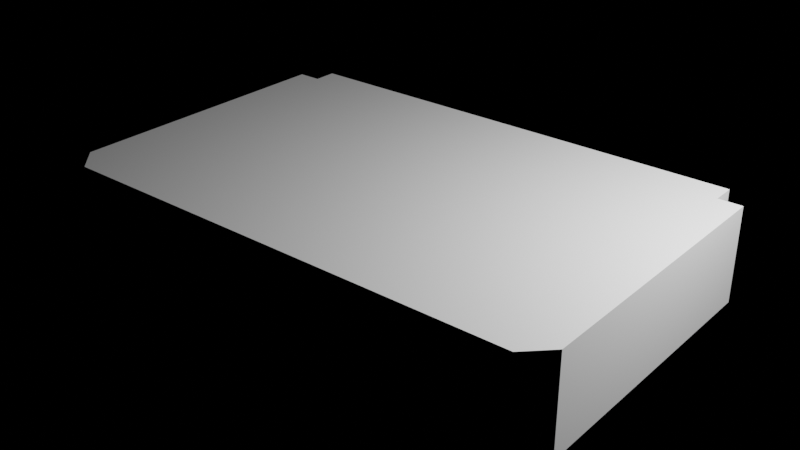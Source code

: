 # Source: Furniture.blend  (saved by Blender 3.3.6; exported with 4.5.12 LTS)
import bpy
from mathutils import Matrix  # noqa: F401  (used for matrix-valued properties, if any)

bpy.ops.wm.read_factory_settings(use_empty=True)
scene = bpy.context.scene
scene.name = 'Desk'

# ---- collections
col_lighting_and_camera = bpy.data.collections.new('Lighting and Camera'); scene.collection.children.link(col_lighting_and_camera)
col_desk = bpy.data.collections.new('Desk'); scene.collection.children.link(col_desk)

# ---- cameras
cam_camera = bpy.data.cameras.new('Camera')
cam_camera.clip_end = 100.0
cam_camera.ortho_scale = 7.314

# ---- lights
light_light = bpy.data.lights.new('Light', 'POINT')
light_light.transmission_factor = 0.0
light_light.energy = 1000.0
light_light.shadow_soft_size = 0.1
light_light.shadow_maximum_resolution = 0.006
light_light.use_absolute_resolution = True

# ---- meshes
me_cube_013 = bpy.data.meshes.new('Cube.013')
me_cube_013.from_pydata([(-2.5, -1.5, -1.0), (-2.5, -1.5, 0.0), (-2.5, 1.5, -1.0), (-2.5, 1.5, 0.0), (2.5, -1.5, -1.0), (2.5, -1.5, 0.0), (2.5, 1.5, -1.0), (2.5, 1.5, 0.0), (-2.5, -1.75, -1.0), (-2.5, -1.75, 0.0), (2.5, -1.75, 0.0), (2.5, -1.75, -1.0), (-2.75, 1.5, -1.0), (-2.75, -1.5, -1.0), (-2.75, -1.5, 0.0), (-2.75, 1.5, 0.0), (-2.5, 1.75, 0.0), (-2.5, 1.75, -1.0), (2.5, 1.75, -1.0), (2.5, 1.75, 0.0), (2.75, 1.5, 0.0), (2.75, 1.5, -1.0), (2.75, -1.5, -1.0), (2.75, -1.5, 0.0)], [], [(3, 2, 12, 15), (2, 3, 16, 17), (7, 5, 23, 20), (0, 4, 11, 8), (2, 6, 4, 0), (7, 3, 1, 5), (11, 10, 9, 8), (5, 1, 9, 10), (1, 0, 8, 9), (13, 14, 15, 12), (0, 1, 14, 13), (1, 3, 15, 14), (2, 0, 13, 12), (17, 16, 19, 18), (7, 6, 18, 19), (6, 2, 17, 18), (3, 7, 19, 16), (21, 20, 23, 22), (6, 7, 20, 21), (1, 9, 14), (4, 6, 21, 22), (9, 8, 13, 14), (11, 22, 23, 10), (5, 10, 23)])
_uv = me_cube_013.uv_layers.new(name='UVMap')
_uv.uv.foreach_set('vector', [0.625, 0.25, 0.375, 0.25, 0.375, 0.25, 0.625, 0.25, 0.375, 0.25, 0.625, 0.25, 0.625, 0.25, 0.375, 0.25, 0.625, 0.5, 0.625, 0.75, 0.625, 0.75, 0.625, 0.5, 0.125, 0.75, 0.375, 0.75, 0.375, 0.75, 0.125, 0.75, 0.125, 0.5, 0.375, 0.5, 0.375, 0.75, 0.125, 0.75, 0.625, 0.5, 0.875, 0.5, 0.875, 0.75, 0.625, 0.75, 0.375, 0.75, 0.625, 0.75, 0.625, 1.0, 0.375, 1.0, 0.625, 0.75, 0.875, 0.75, 0.875, 0.75, 0.625, 0.75, 0.625, 0.0, 0.375, 0.0, 0.375, 0.0, 0.625, 0.0, 0.375, 0.0, 0.625, 0.0, 0.625, 0.25, 0.375, 0.25, 0.375, 0.0, 0.625, 0.0, 0.625, 0.0, 0.375, 0.0, 0.875, 0.75, 0.875, 0.5, 0.875, 0.5, 0.875, 0.75, 0.125, 0.5, 0.125, 0.75, 0.125, 0.75, 0.125, 0.5, 0.375, 0.25, 0.625, 0.25, 0.625, 0.5, 0.375, 0.5, 0.625, 0.5, 0.375, 0.5, 0.375, 0.5, 0.625, 0.5, 0.375, 0.5, 0.125, 0.5, 0.125, 0.5, 0.375, 0.5, 0.875, 0.5, 0.625, 0.5, 0.625, 0.5, 0.875, 0.5, 0.375, 0.5, 0.625, 0.5, 0.625, 0.75, 0.375, 0.75, 0.375, 0.5, 0.625, 0.5, 0.625, 0.5, 0.375, 0.5, 0.875, 0.75, 0.875, 0.75, 0.625, 0.0, 0.375, 0.75, 0.375, 0.5, 0.375, 0.5, 0.375, 0.75, 0.0, 0.0, 0.0, 0.0, 0.0, 0.0, 0.0, 0.0, 0.375, 0.75, 0.375, 0.75, 0.625, 0.75, 0.625, 0.75, 0.625, 0.75, 0.625, 0.75, 0.625, 0.75])
me_cube_013.update()

# ---- objects
ob_light = bpy.data.objects.new('Light', light_light)
ob_camera = bpy.data.objects.new('Camera', cam_camera)
ob_cube_001 = bpy.data.objects.new('Cube.001', me_cube_013)

# ---- transforms, parenting, visibility, modifiers, constraints
ob_light.location = (4.076, 1.005, 5.904)
ob_light.rotation_euler = (0.6503, 0.05522, 1.866)
ob_light.lock_rotations_4d = False
ob_light.empty_display_type = 'ARROWS'
ob_light.color = (0.0, 0.0, 0.0, 0.0)
ob_light.lineart.crease_threshold = 0.0
ob_camera.location = (7.359, -6.926, 4.958)
ob_camera.rotation_euler = (1.109, 0.0, 0.8149)
ob_camera.lock_rotations_4d = False
ob_camera.empty_display_type = 'ARROWS'
ob_camera.color = (0.0, 0.0, 0.0, 0.0)
ob_camera.display_type = 'WIRE'
ob_camera.lineart.crease_threshold = 0.0
ob_cube_001.location = (0.0, 0.0, 3.0)

# ---- collection membership
col_lighting_and_camera.objects.link(ob_light)
col_lighting_and_camera.objects.link(ob_camera)
col_desk.objects.link(ob_cube_001)

# ---- scene / render settings (as saved in the file)
scene.frame_start = 1; scene.frame_end = 250; scene.frame_set(1)
scene.render.engine = 'BLENDER_EEVEE_NEXT'
scene.render.image_settings.exr_codec = 'NONE'
scene.render.simplify_subdivision_render = 0
scene.render.simplify_child_particles_render = 0.0
scene.cycles.sampling_pattern = 'TABULATED_SOBOL'
scene.cycles.use_light_tree = False
scene.view_settings.view_transform = 'Filmic'
bpy.context.view_layer.update()

# ---- added for rendering (the .blend has no active camera): camera
cam_auto = bpy.data.cameras.new('AutoCamera')
cam_auto.lens = 50.0
cam_auto.sensor_width = 36.0
cam_auto.clip_end = 1000.0
ob_auto_camera = bpy.data.objects.new('AutoCamera', cam_auto)
scene.collection.objects.link(ob_auto_camera)
ob_auto_camera.location = (6.10228, -7.32273, 7.38182)
ob_auto_camera.rotation_euler = (1.09748, -7.21219e-08, 0.694738)
scene.camera = ob_auto_camera
bpy.context.view_layer.update()
